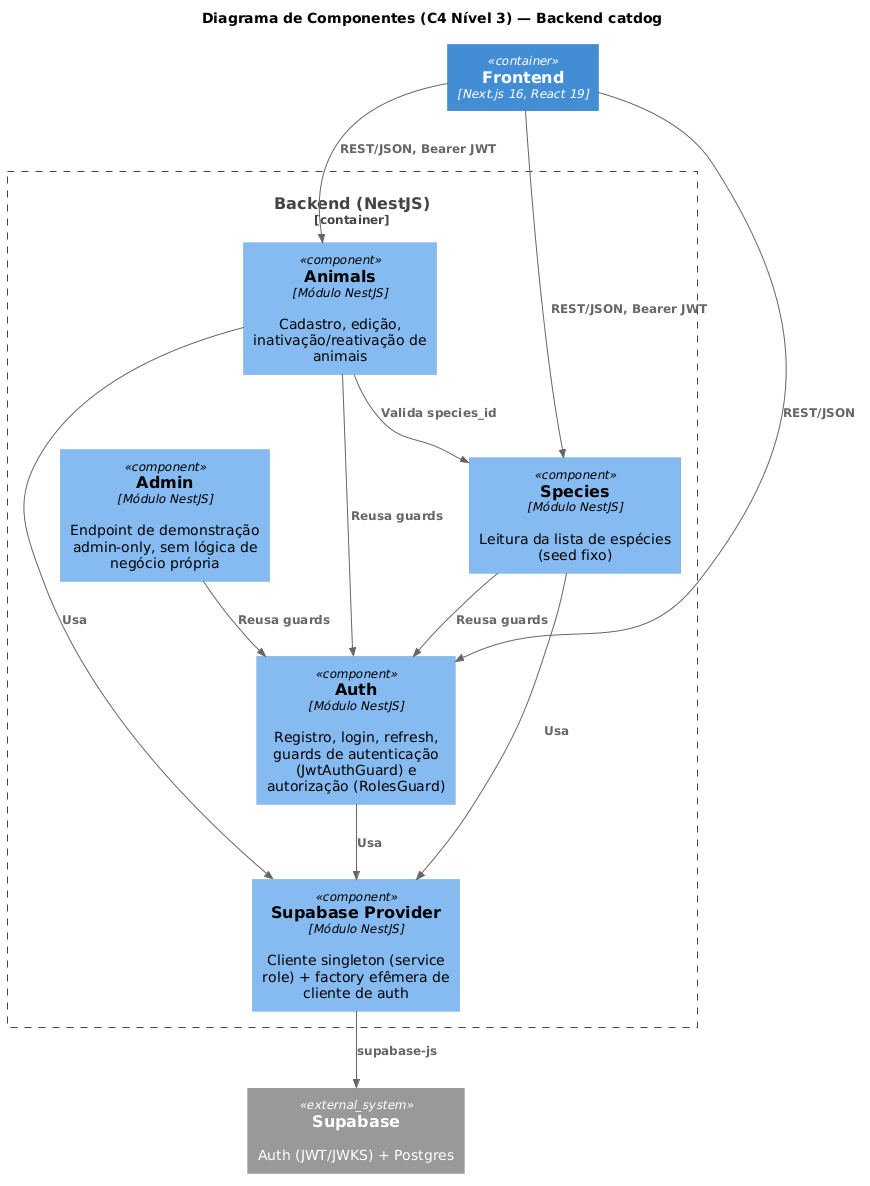

The diagram above was rendered by PlantUML. Its source (embedded in the PNG):
@startuml
!include https://raw.githubusercontent.com/plantuml-stdlib/C4-PlantUML/master/C4_Component.puml

title Diagrama de Componentes (C4 Nível 3) — Backend catdog

Container(frontend, "Frontend", "Next.js 16, React 19")

Container_Boundary(backend, "Backend (NestJS)") {
  Component(auth_module, "Auth", "Módulo NestJS", "Registro, login, refresh, guards de autenticação (JwtAuthGuard) e autorização (RolesGuard)")
  Component(admin_module, "Admin", "Módulo NestJS", "Endpoint de demonstração admin-only, sem lógica de negócio própria")
  Component(animals_module, "Animals", "Módulo NestJS", "Cadastro, edição, inativação/reativação de animais")
  Component(species_module, "Species", "Módulo NestJS", "Leitura da lista de espécies (seed fixo)")
  Component(supabase_provider, "Supabase Provider", "Módulo NestJS", "Cliente singleton (service role) + factory efêmera de cliente de auth")
}

System_Ext(supabase, "Supabase", "Auth (JWT/JWKS) + Postgres")

Rel(frontend, auth_module, "REST/JSON")
Rel(frontend, animals_module, "REST/JSON, Bearer JWT")
Rel(frontend, species_module, "REST/JSON, Bearer JWT")

Rel(animals_module, species_module, "Valida species_id")
Rel(admin_module, auth_module, "Reusa guards")
Rel(animals_module, auth_module, "Reusa guards")
Rel(species_module, auth_module, "Reusa guards")

Rel(auth_module, supabase_provider, "Usa")
Rel(animals_module, supabase_provider, "Usa")
Rel(species_module, supabase_provider, "Usa")
Rel(supabase_provider, supabase, "supabase-js")
@enduml